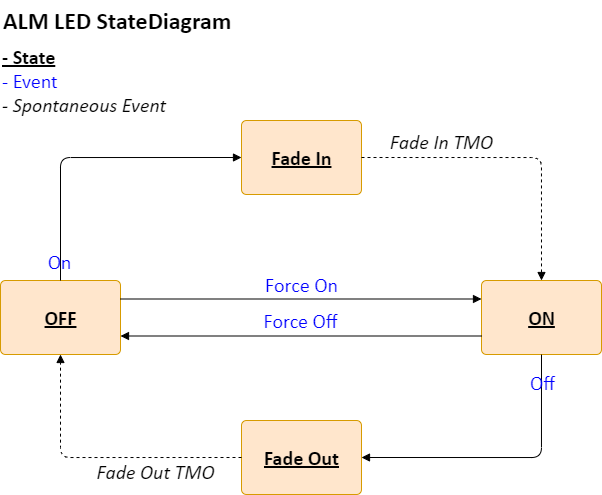

The diagram above was exported from draw.io. Its source (the exported page's mxGraphModel, read from the mxfile embedded in the PNG):
<mxGraphModel dx="989" dy="582" grid="1" gridSize="10" guides="1" tooltips="1" connect="1" arrows="1" fold="1" page="1" pageScale="1" pageWidth="1169" pageHeight="827" math="0" shadow="0">
  <root>
    <mxCell id="0" />
    <mxCell id="1" parent="0" />
    <mxCell id="J5d-e5EQaMx3AgM-k_XI-1" value="OFF" style="html=1;align=center;verticalAlign=middle;rounded=1;absoluteArcSize=1;arcSize=10;dashed=0;fontStyle=5;fillColor=#ffe6cc;strokeColor=#d79b00;fontFamily=Calibri;fontSize=20;" parent="1" vertex="1">
      <mxGeometry x="39" y="320" width="120" height="74" as="geometry" />
    </mxCell>
    <mxCell id="J5d-e5EQaMx3AgM-k_XI-2" value="ON" style="html=1;align=center;verticalAlign=middle;rounded=1;absoluteArcSize=1;arcSize=10;dashed=0;fontStyle=5;fillColor=#ffe6cc;strokeColor=#d79b00;fontFamily=Calibri;fontSize=20;" parent="1" vertex="1">
      <mxGeometry x="520" y="320" width="120" height="74" as="geometry" />
    </mxCell>
    <mxCell id="J5d-e5EQaMx3AgM-k_XI-3" value="Fade In" style="html=1;align=center;verticalAlign=middle;rounded=1;absoluteArcSize=1;arcSize=10;dashed=0;fontStyle=5;fillColor=#ffe6cc;strokeColor=#d79b00;fontFamily=Calibri;fontSize=20;" parent="1" vertex="1">
      <mxGeometry x="280" y="160" width="120" height="74" as="geometry" />
    </mxCell>
    <mxCell id="J5d-e5EQaMx3AgM-k_XI-4" value="Fade Out" style="html=1;align=center;verticalAlign=middle;rounded=1;absoluteArcSize=1;arcSize=10;dashed=0;fontStyle=5;fillColor=#ffe6cc;strokeColor=#d79b00;fontFamily=Calibri;fontSize=20;" parent="1" vertex="1">
      <mxGeometry x="280" y="460" width="120" height="74" as="geometry" />
    </mxCell>
    <mxCell id="J5d-e5EQaMx3AgM-k_XI-5" value="On" style="html=1;verticalAlign=bottom;labelBackgroundColor=none;endArrow=block;endFill=1;exitX=0.5;exitY=0;exitDx=0;exitDy=0;entryX=0;entryY=0.5;entryDx=0;entryDy=0;edgeStyle=orthogonalEdgeStyle;fontColor=#0000FF;fontFamily=Calibri;fontSize=20;" parent="1" source="J5d-e5EQaMx3AgM-k_XI-1" target="J5d-e5EQaMx3AgM-k_XI-3" edge="1">
      <mxGeometry x="-0.9714" y="1" width="160" relative="1" as="geometry">
        <mxPoint x="540" y="530" as="sourcePoint" />
        <mxPoint x="700" y="530" as="targetPoint" />
        <mxPoint as="offset" />
      </mxGeometry>
    </mxCell>
    <mxCell id="J5d-e5EQaMx3AgM-k_XI-6" value="Off" style="html=1;verticalAlign=bottom;labelBackgroundColor=none;endArrow=block;endFill=1;exitX=0.5;exitY=1;exitDx=0;exitDy=0;entryX=1;entryY=0.5;entryDx=0;entryDy=0;edgeStyle=orthogonalEdgeStyle;fontColor=#0000FF;fontFamily=Calibri;fontSize=20;" parent="1" source="J5d-e5EQaMx3AgM-k_XI-2" target="J5d-e5EQaMx3AgM-k_XI-4" edge="1">
      <mxGeometry x="-0.7" y="1" width="160" relative="1" as="geometry">
        <mxPoint x="90" y="300" as="sourcePoint" />
        <mxPoint x="170" y="240" as="targetPoint" />
        <mxPoint as="offset" />
      </mxGeometry>
    </mxCell>
    <mxCell id="J5d-e5EQaMx3AgM-k_XI-7" value="Fade In TMO" style="html=1;verticalAlign=bottom;labelBackgroundColor=none;endArrow=block;endFill=1;dashed=1;exitX=1;exitY=0.5;exitDx=0;exitDy=0;entryX=0.5;entryY=0;entryDx=0;entryDy=0;edgeStyle=orthogonalEdgeStyle;fontStyle=2;fontFamily=Calibri;fontSize=20;" parent="1" source="J5d-e5EQaMx3AgM-k_XI-3" target="J5d-e5EQaMx3AgM-k_XI-2" edge="1">
      <mxGeometry x="-0.4714" y="1" width="160" relative="1" as="geometry">
        <mxPoint x="300" y="340" as="sourcePoint" />
        <mxPoint x="460" y="340" as="targetPoint" />
        <mxPoint as="offset" />
      </mxGeometry>
    </mxCell>
    <mxCell id="J5d-e5EQaMx3AgM-k_XI-8" value="Fade Out TMO" style="html=1;verticalAlign=bottom;labelBackgroundColor=none;endArrow=block;endFill=1;dashed=1;exitX=0;exitY=0.5;exitDx=0;exitDy=0;entryX=0.5;entryY=1;entryDx=0;entryDy=0;edgeStyle=orthogonalEdgeStyle;fontStyle=2;fontFamily=Calibri;fontSize=20;" parent="1" source="J5d-e5EQaMx3AgM-k_XI-4" target="J5d-e5EQaMx3AgM-k_XI-1" edge="1">
      <mxGeometry x="-0.3939" y="29" width="160" relative="1" as="geometry">
        <mxPoint x="250" y="240" as="sourcePoint" />
        <mxPoint x="330" y="300" as="targetPoint" />
        <mxPoint as="offset" />
      </mxGeometry>
    </mxCell>
    <mxCell id="J5d-e5EQaMx3AgM-k_XI-9" value="Force On" style="html=1;verticalAlign=bottom;labelBackgroundColor=none;endArrow=block;endFill=1;exitX=1;exitY=0.25;exitDx=0;exitDy=0;entryX=0;entryY=0.25;entryDx=0;entryDy=0;fontColor=#0000FF;fontFamily=Calibri;fontSize=20;" parent="1" source="J5d-e5EQaMx3AgM-k_XI-1" target="J5d-e5EQaMx3AgM-k_XI-2" edge="1">
      <mxGeometry width="160" relative="1" as="geometry">
        <mxPoint x="330" y="340" as="sourcePoint" />
        <mxPoint x="250" y="400" as="targetPoint" />
      </mxGeometry>
    </mxCell>
    <mxCell id="J5d-e5EQaMx3AgM-k_XI-10" value="Force Off" style="html=1;verticalAlign=bottom;labelBackgroundColor=none;endArrow=block;endFill=1;exitX=0;exitY=0.75;exitDx=0;exitDy=0;entryX=1;entryY=0.75;entryDx=0;entryDy=0;fontColor=#0000FF;fontFamily=Calibri;fontSize=20;" parent="1" source="J5d-e5EQaMx3AgM-k_XI-2" target="J5d-e5EQaMx3AgM-k_XI-1" edge="1">
      <mxGeometry width="160" relative="1" as="geometry">
        <mxPoint x="130" y="310" as="sourcePoint" />
        <mxPoint x="290" y="310" as="targetPoint" />
      </mxGeometry>
    </mxCell>
    <mxCell id="J5d-e5EQaMx3AgM-k_XI-11" value="&lt;div style=&quot;font-size: 20px;&quot;&gt;&lt;b style=&quot;font-size: 20px;&quot;&gt;&lt;u style=&quot;font-size: 20px;&quot;&gt;- State&lt;/u&gt;&lt;/b&gt;&lt;/div&gt;&lt;font color=&quot;#0000ff&quot; style=&quot;font-size: 20px;&quot;&gt;- Event&lt;/font&gt;&lt;div style=&quot;font-size: 20px;&quot;&gt;&lt;i style=&quot;font-size: 20px;&quot;&gt;- Spontaneous Event&lt;/i&gt;&lt;/div&gt;" style="text;html=1;align=left;verticalAlign=middle;whiteSpace=wrap;rounded=0;fontFamily=Calibri;fontSize=20;" parent="1" vertex="1">
      <mxGeometry x="39" y="80" width="221" height="80" as="geometry" />
    </mxCell>
    <mxCell id="OkCq1fcLwAknne_tbGlP-1" value="&lt;h1 style=&quot;margin-top: 0px;&quot;&gt;ALM LED StateDiagram&lt;/h1&gt;" style="text;html=1;whiteSpace=wrap;overflow=hidden;rounded=0;fontFamily=Calibri;" vertex="1" parent="1">
      <mxGeometry x="40" y="40" width="420" height="40" as="geometry" />
    </mxCell>
  </root>
</mxGraphModel>